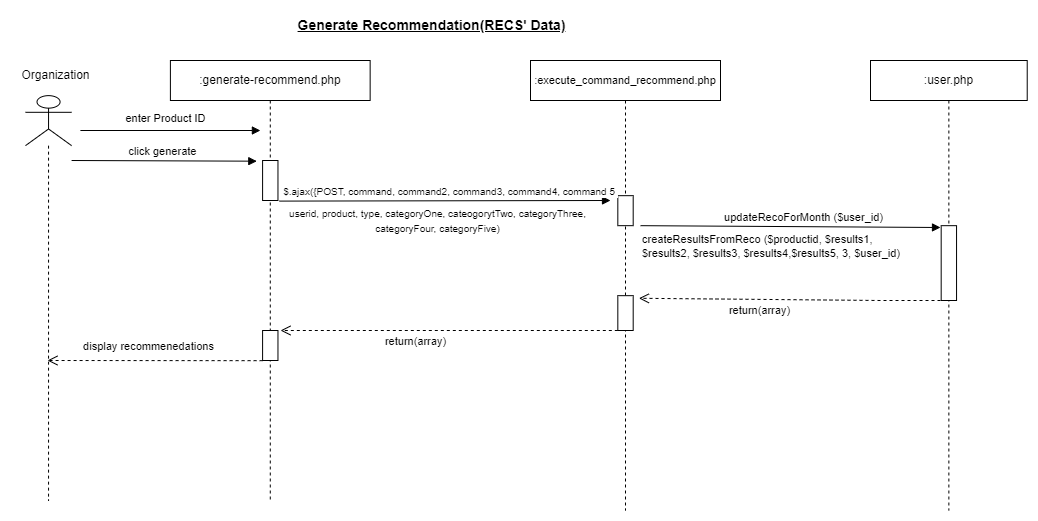

The diagram above was exported from draw.io. Its source (the exported page's mxGraphModel, read from the mxfile embedded in the PNG):
<mxGraphModel dx="1276" dy="614" grid="1" gridSize="10" guides="1" tooltips="1" connect="1" arrows="1" fold="1" page="1" pageScale="1" pageWidth="1169" pageHeight="827" math="0" shadow="0">
  <root>
    <mxCell id="0" />
    <mxCell id="1" parent="0" />
    <mxCell id="2" value=":user.php" style="shape=umlLifeline;perimeter=lifelinePerimeter;whiteSpace=wrap;html=1;container=0;collapsible=0;recursiveResize=0;outlineConnect=0;" vertex="1" parent="1">
      <mxGeometry x="990" y="140" width="156.72" height="450" as="geometry" />
    </mxCell>
    <mxCell id="3" value="enter Product ID" style="html=1;verticalAlign=bottom;endArrow=block;rounded=0;elbow=vertical;" edge="1" parent="1">
      <mxGeometry x="-0.0556" y="3" width="80" relative="1" as="geometry">
        <mxPoint x="199.9" y="210" as="sourcePoint" />
        <mxPoint x="379.9" y="210" as="targetPoint" />
        <mxPoint as="offset" />
      </mxGeometry>
    </mxCell>
    <mxCell id="4" value="" style="shape=umlLifeline;participant=umlActor;perimeter=lifelinePerimeter;whiteSpace=wrap;html=1;container=0;collapsible=0;recursiveResize=0;verticalAlign=top;spacingTop=36;outlineConnect=0;fontFamily=Helvetica;fontSize=12;fontColor=default;align=center;strokeColor=default;fillColor=default;size=50;" vertex="1" parent="1">
      <mxGeometry x="145" y="175.14" width="46.09" height="404.86" as="geometry" />
    </mxCell>
    <mxCell id="5" value="Organization" style="text;html=1;align=center;verticalAlign=middle;resizable=1;points=[];autosize=1;strokeColor=none;fillColor=none;container=0;movable=1;rotatable=1;deletable=1;editable=1;connectable=1;locked=0;" vertex="1" parent="1">
      <mxGeometry x="130" y="140" width="90" height="30" as="geometry" />
    </mxCell>
    <mxCell id="6" value=":generate-recommend.php" style="shape=umlLifeline;perimeter=lifelinePerimeter;whiteSpace=wrap;html=1;container=0;collapsible=0;recursiveResize=0;outlineConnect=0;" vertex="1" parent="1">
      <mxGeometry x="289.9" y="140" width="199.75" height="440" as="geometry" />
    </mxCell>
    <mxCell id="7" value="" style="html=1;points=[];perimeter=orthogonalPerimeter;container=0;" vertex="1" parent="1">
      <mxGeometry x="382.09" y="410" width="15.37" height="30" as="geometry" />
    </mxCell>
    <mxCell id="8" value="" style="html=1;points=[];perimeter=orthogonalPerimeter;container=0;" vertex="1" parent="1">
      <mxGeometry x="382.09" y="240" width="15.37" height="40" as="geometry" />
    </mxCell>
    <mxCell id="9" value="&lt;font style=&quot;font-size: 11px;&quot;&gt;:execute_command_recommend.php&lt;/font&gt;" style="shape=umlLifeline;perimeter=lifelinePerimeter;whiteSpace=wrap;html=1;container=0;collapsible=0;recursiveResize=0;outlineConnect=0;" vertex="1" parent="1">
      <mxGeometry x="650" y="140" width="190" height="450" as="geometry" />
    </mxCell>
    <mxCell id="10" value="&lt;font style=&quot;font-size: 14px;&quot;&gt;&lt;b&gt;&lt;u&gt;Generate Recommendation(RECS' Data)&lt;/u&gt;&lt;/b&gt;&lt;/font&gt;" style="text;html=1;align=center;verticalAlign=middle;resizable=0;points=[];autosize=1;strokeColor=none;fillColor=none;" vertex="1" parent="1">
      <mxGeometry x="405.56000000000006" y="90" width="290" height="30" as="geometry" />
    </mxCell>
    <mxCell id="11" value="" style="html=1;points=[];perimeter=orthogonalPerimeter;container=0;" vertex="1" parent="1">
      <mxGeometry x="737.3199999999999" y="275.17" width="15.37" height="30" as="geometry" />
    </mxCell>
    <mxCell id="12" value="click generate" style="html=1;verticalAlign=bottom;endArrow=block;rounded=0;elbow=vertical;entryX=-0.377;entryY=0.017;entryDx=0;entryDy=0;entryPerimeter=0;" edge="1" target="8" parent="1">
      <mxGeometry x="-0.012" width="80" relative="1" as="geometry">
        <mxPoint x="191.09" y="240" as="sourcePoint" />
        <mxPoint x="373.28" y="240" as="targetPoint" />
        <mxPoint as="offset" />
      </mxGeometry>
    </mxCell>
    <mxCell id="13" value="" style="html=1;points=[];perimeter=orthogonalPerimeter;container=0;" vertex="1" parent="1">
      <mxGeometry x="737.3199999999999" y="375.17" width="15.37" height="34.83" as="geometry" />
    </mxCell>
    <mxCell id="14" value="" style="html=1;points=[];perimeter=orthogonalPerimeter;container=0;" vertex="1" parent="1">
      <mxGeometry x="1060.68" y="305.17" width="15.37" height="74.83" as="geometry" />
    </mxCell>
    <mxCell id="15" value="&lt;font style=&quot;font-size: 10px;&quot;&gt;$.ajax({POST, command, command2, command3,&amp;nbsp;command4, command 5&amp;nbsp;&lt;/font&gt;" style="html=1;verticalAlign=bottom;endArrow=block;rounded=0;elbow=vertical;exitX=1.081;exitY=1.015;exitDx=0;exitDy=0;exitPerimeter=0;" edge="1" source="8" parent="1">
      <mxGeometry x="0.0341" width="80" relative="1" as="geometry">
        <mxPoint x="420" y="280" as="sourcePoint" />
        <mxPoint x="730" y="280" as="targetPoint" />
        <mxPoint as="offset" />
      </mxGeometry>
    </mxCell>
    <mxCell id="16" value="updateRecoForMonth ($user_id)" style="html=1;verticalAlign=bottom;endArrow=block;rounded=0;exitX=0;exitY=0;exitDx=0;exitDy=0;" edge="1" source="20" parent="1">
      <mxGeometry x="0.0874" width="80" relative="1" as="geometry">
        <mxPoint x="670" y="310" as="sourcePoint" />
        <mxPoint x="1060" y="307" as="targetPoint" />
        <mxPoint as="offset" />
      </mxGeometry>
    </mxCell>
    <mxCell id="17" value="return(array)" style="html=1;verticalAlign=bottom;endArrow=open;dashed=1;endSize=8;rounded=0;elbow=vertical;entryX=1.372;entryY=0.075;entryDx=0;entryDy=0;entryPerimeter=0;" edge="1" target="13" parent="1">
      <mxGeometry x="0.2" y="20" relative="1" as="geometry">
        <mxPoint x="1060" y="380" as="sourcePoint" />
        <mxPoint x="800" y="370" as="targetPoint" />
        <mxPoint as="offset" />
        <Array as="points">
          <mxPoint x="1000" y="380" />
        </Array>
      </mxGeometry>
    </mxCell>
    <mxCell id="18" value="display recommenedations" style="html=1;verticalAlign=bottom;endArrow=open;dashed=1;endSize=8;rounded=0;elbow=vertical;" edge="1" parent="1">
      <mxGeometry x="0.0578" y="-5" relative="1" as="geometry">
        <mxPoint x="382.09" y="440.17" as="sourcePoint" />
        <mxPoint x="166.99" y="440" as="targetPoint" />
        <mxPoint as="offset" />
        <Array as="points" />
      </mxGeometry>
    </mxCell>
    <mxCell id="19" value="&lt;font style=&quot;font-size: 10px;&quot;&gt;userid, product, type, categoryOne, cateogorytTwo, categoryThree,&lt;br&gt;categoryFour, categoryFive)&lt;br&gt;&lt;/font&gt;" style="text;html=1;align=center;verticalAlign=middle;resizable=0;points=[];autosize=1;strokeColor=none;fillColor=none;" vertex="1" parent="1">
      <mxGeometry x="397.46" y="280" width="320" height="40" as="geometry" />
    </mxCell>
    <mxCell id="20" value="&lt;font style=&quot;font-size: 11px;&quot;&gt;createResultsFromReco ($productid, $results1, $results2, $results3, $results4,$results5, 3, $user_id)&lt;/font&gt;" style="text;whiteSpace=wrap;html=1;" vertex="1" parent="1">
      <mxGeometry x="760" y="305.17" width="270" height="50" as="geometry" />
    </mxCell>
    <mxCell id="21" value="return(array)" style="html=1;verticalAlign=bottom;endArrow=open;dashed=1;endSize=8;rounded=0;elbow=vertical;" edge="1" parent="1">
      <mxGeometry x="0.2" y="20" relative="1" as="geometry">
        <mxPoint x="737.32" y="410" as="sourcePoint" />
        <mxPoint x="400" y="410" as="targetPoint" />
        <mxPoint as="offset" />
        <Array as="points">
          <mxPoint x="681.4100000000001" y="410" />
        </Array>
      </mxGeometry>
    </mxCell>
  </root>
</mxGraphModel>